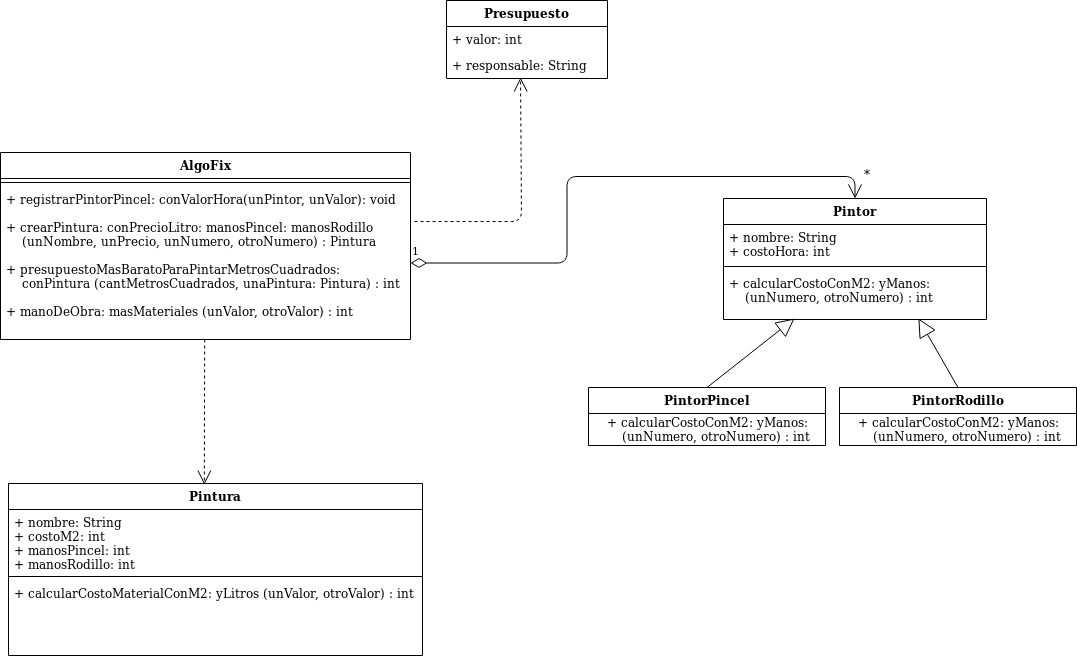

The diagram above was exported from draw.io. Its source (the exported page's mxGraphModel, read from the mxfile embedded in the PNG):
<mxGraphModel dx="1422" dy="763" grid="0" gridSize="10" guides="1" tooltips="1" connect="1" arrows="1" fold="1" page="1" pageScale="1" pageWidth="1169" pageHeight="827" background="#FFFFFF" math="0" shadow="0">
  <root>
    <mxCell id="WIyWlLk6GJQsqaUBKTNV-0" />
    <mxCell id="WIyWlLk6GJQsqaUBKTNV-1" parent="WIyWlLk6GJQsqaUBKTNV-0" />
    <mxCell id="r7MpQ3m1aoOLuTNAniG7-28" value="&lt;div&gt;*&lt;/div&gt;&lt;div&gt;&lt;br&gt;&lt;/div&gt;" style="text;html=1;strokeColor=none;fillColor=none;align=center;verticalAlign=middle;whiteSpace=wrap;rounded=0;" vertex="1" parent="WIyWlLk6GJQsqaUBKTNV-1">
      <mxGeometry x="871" y="237" width="40" height="20" as="geometry" />
    </mxCell>
    <mxCell id="r7MpQ3m1aoOLuTNAniG7-29" value="1" style="endArrow=open;html=1;endSize=12;startArrow=diamondThin;startSize=14;startFill=0;edgeStyle=orthogonalEdgeStyle;align=left;verticalAlign=bottom;entryX=0.5;entryY=0;entryDx=0;entryDy=0;" edge="1" parent="WIyWlLk6GJQsqaUBKTNV-1" source="r7MpQ3m1aoOLuTNAniG7-4" target="r7MpQ3m1aoOLuTNAniG7-10">
      <mxGeometry x="-1" y="3" relative="1" as="geometry">
        <mxPoint x="422" y="179" as="sourcePoint" />
        <mxPoint x="582" y="179" as="targetPoint" />
      </mxGeometry>
    </mxCell>
    <mxCell id="r7MpQ3m1aoOLuTNAniG7-41" value="" style="endArrow=block;endSize=16;endFill=0;html=1;exitX=0.5;exitY=0;exitDx=0;exitDy=0;entryX=0.741;entryY=0.98;entryDx=0;entryDy=0;entryPerimeter=0;" edge="1" parent="WIyWlLk6GJQsqaUBKTNV-1" source="r7MpQ3m1aoOLuTNAniG7-37" target="r7MpQ3m1aoOLuTNAniG7-13">
      <mxGeometry width="160" relative="1" as="geometry">
        <mxPoint x="804" y="445" as="sourcePoint" />
        <mxPoint x="897" y="380" as="targetPoint" />
      </mxGeometry>
    </mxCell>
    <mxCell id="r7MpQ3m1aoOLuTNAniG7-37" value="PintorRodillo" style="swimlane;fontStyle=1;childLayout=stackLayout;horizontal=1;startSize=26;fillColor=none;horizontalStack=0;resizeParent=1;resizeParentMax=0;resizeLast=0;collapsible=1;marginBottom=0;" vertex="1" parent="WIyWlLk6GJQsqaUBKTNV-1">
      <mxGeometry x="863" y="453" width="237" height="58" as="geometry" />
    </mxCell>
    <mxCell id="r7MpQ3m1aoOLuTNAniG7-38" value="+ calcularCostoConM2: yManos:&lt;br&gt;&lt;div&gt;&amp;nbsp;&amp;nbsp;&amp;nbsp; (unNumero, otroNumero) : int&lt;/div&gt;" style="text;html=1;align=center;verticalAlign=middle;resizable=0;points=[];autosize=1;" vertex="1" parent="r7MpQ3m1aoOLuTNAniG7-37">
      <mxGeometry y="26" width="237" height="32" as="geometry" />
    </mxCell>
    <mxCell id="r7MpQ3m1aoOLuTNAniG7-32" value="PintorPincel" style="swimlane;fontStyle=1;childLayout=stackLayout;horizontal=1;startSize=26;fillColor=none;horizontalStack=0;resizeParent=1;resizeParentMax=0;resizeLast=0;collapsible=1;marginBottom=0;" vertex="1" parent="WIyWlLk6GJQsqaUBKTNV-1">
      <mxGeometry x="612" y="453" width="237" height="58" as="geometry" />
    </mxCell>
    <mxCell id="r7MpQ3m1aoOLuTNAniG7-36" value="+ calcularCostoConM2: yManos:&lt;br&gt;&lt;div&gt;&amp;nbsp;&amp;nbsp;&amp;nbsp; (unNumero, otroNumero) : int&lt;/div&gt;" style="text;html=1;align=center;verticalAlign=middle;resizable=0;points=[];autosize=1;" vertex="1" parent="r7MpQ3m1aoOLuTNAniG7-32">
      <mxGeometry y="26" width="237" height="32" as="geometry" />
    </mxCell>
    <mxCell id="r7MpQ3m1aoOLuTNAniG7-42" value="" style="endArrow=block;endSize=16;endFill=0;html=1;exitX=0.5;exitY=0;exitDx=0;exitDy=0;entryX=0.27;entryY=0.98;entryDx=0;entryDy=0;entryPerimeter=0;" edge="1" parent="WIyWlLk6GJQsqaUBKTNV-1" source="r7MpQ3m1aoOLuTNAniG7-32" target="r7MpQ3m1aoOLuTNAniG7-13">
      <mxGeometry width="160" relative="1" as="geometry">
        <mxPoint x="680" y="392" as="sourcePoint" />
        <mxPoint x="840" y="392" as="targetPoint" />
      </mxGeometry>
    </mxCell>
    <mxCell id="r7MpQ3m1aoOLuTNAniG7-1" value="AlgoFix" style="swimlane;fontStyle=1;align=center;verticalAlign=top;childLayout=stackLayout;horizontal=1;startSize=26;horizontalStack=0;resizeParent=1;resizeParentMax=0;resizeLast=0;collapsible=1;marginBottom=0;" vertex="1" parent="WIyWlLk6GJQsqaUBKTNV-1">
      <mxGeometry x="24" y="218" width="410" height="187" as="geometry" />
    </mxCell>
    <mxCell id="r7MpQ3m1aoOLuTNAniG7-3" value="" style="line;strokeWidth=1;fillColor=none;align=left;verticalAlign=middle;spacingTop=-1;spacingLeft=3;spacingRight=3;rotatable=0;labelPosition=right;points=[];portConstraint=eastwest;" vertex="1" parent="r7MpQ3m1aoOLuTNAniG7-1">
      <mxGeometry y="26" width="410" height="8" as="geometry" />
    </mxCell>
    <mxCell id="r7MpQ3m1aoOLuTNAniG7-4" value="+ registrarPintorPincel: conValorHora(unPintor, unValor): void&#10;&#10;+ crearPintura: conPrecioLitro: manosPincel: manosRodillo    &#10;    (unNombre, unPrecio, unNumero, otroNumero) : Pintura&#10;&#10;+ presupuestoMasBaratoParaPintarMetrosCuadrados: &#10;    conPintura (cantMetrosCuadrados, unaPintura: Pintura) : int&#10;&#10;+ manoDeObra: masMateriales (unValor, otroValor) : int&#10;&#10;&#10;" style="text;strokeColor=none;fillColor=none;align=left;verticalAlign=top;spacingLeft=4;spacingRight=4;overflow=hidden;rotatable=0;points=[[0,0.5],[1,0.5]];portConstraint=eastwest;" vertex="1" parent="r7MpQ3m1aoOLuTNAniG7-1">
      <mxGeometry y="34" width="410" height="153" as="geometry" />
    </mxCell>
    <mxCell id="r7MpQ3m1aoOLuTNAniG7-48" value="" style="endArrow=open;endSize=12;dashed=1;html=1;exitX=0.498;exitY=1;exitDx=0;exitDy=0;exitPerimeter=0;entryX=0.473;entryY=0.006;entryDx=0;entryDy=0;entryPerimeter=0;" edge="1" parent="WIyWlLk6GJQsqaUBKTNV-1" source="r7MpQ3m1aoOLuTNAniG7-4" target="r7MpQ3m1aoOLuTNAniG7-43">
      <mxGeometry width="160" relative="1" as="geometry">
        <mxPoint x="161" y="478" as="sourcePoint" />
        <mxPoint x="321" y="478" as="targetPoint" />
      </mxGeometry>
    </mxCell>
    <mxCell id="r7MpQ3m1aoOLuTNAniG7-43" value="Pintura" style="swimlane;fontStyle=1;align=center;verticalAlign=top;childLayout=stackLayout;horizontal=1;startSize=26;horizontalStack=0;resizeParent=1;resizeParentMax=0;resizeLast=0;collapsible=1;marginBottom=0;" vertex="1" parent="WIyWlLk6GJQsqaUBKTNV-1">
      <mxGeometry x="32" y="549" width="414" height="172" as="geometry" />
    </mxCell>
    <mxCell id="r7MpQ3m1aoOLuTNAniG7-44" value="+ nombre: String&#10;+ costoM2: int&#10;+ manosPincel: int&#10;+ manosRodillo: int&#10;&#10;" style="text;strokeColor=none;fillColor=none;align=left;verticalAlign=top;spacingLeft=4;spacingRight=4;overflow=hidden;rotatable=0;points=[[0,0.5],[1,0.5]];portConstraint=eastwest;" vertex="1" parent="r7MpQ3m1aoOLuTNAniG7-43">
      <mxGeometry y="26" width="414" height="63" as="geometry" />
    </mxCell>
    <mxCell id="r7MpQ3m1aoOLuTNAniG7-45" value="" style="line;strokeWidth=1;fillColor=none;align=left;verticalAlign=middle;spacingTop=-1;spacingLeft=3;spacingRight=3;rotatable=0;labelPosition=right;points=[];portConstraint=eastwest;" vertex="1" parent="r7MpQ3m1aoOLuTNAniG7-43">
      <mxGeometry y="89" width="414" height="8" as="geometry" />
    </mxCell>
    <mxCell id="r7MpQ3m1aoOLuTNAniG7-46" value="+ calcularCostoMaterialConM2: yLitros (unValor, otroValor) : int" style="text;strokeColor=none;fillColor=none;align=left;verticalAlign=top;spacingLeft=4;spacingRight=4;overflow=hidden;rotatable=0;points=[[0,0.5],[1,0.5]];portConstraint=eastwest;" vertex="1" parent="r7MpQ3m1aoOLuTNAniG7-43">
      <mxGeometry y="97" width="414" height="75" as="geometry" />
    </mxCell>
    <mxCell id="r7MpQ3m1aoOLuTNAniG7-10" value="Pintor" style="swimlane;fontStyle=1;align=center;verticalAlign=top;childLayout=stackLayout;horizontal=1;startSize=26;horizontalStack=0;resizeParent=1;resizeParentMax=0;resizeLast=0;collapsible=1;marginBottom=0;" vertex="1" parent="WIyWlLk6GJQsqaUBKTNV-1">
      <mxGeometry x="747" y="264" width="263" height="121" as="geometry" />
    </mxCell>
    <mxCell id="r7MpQ3m1aoOLuTNAniG7-11" value="+ nombre: String&#10;+ costoHora: int&#10;&#10;" style="text;strokeColor=none;fillColor=none;align=left;verticalAlign=top;spacingLeft=4;spacingRight=4;overflow=hidden;rotatable=0;points=[[0,0.5],[1,0.5]];portConstraint=eastwest;" vertex="1" parent="r7MpQ3m1aoOLuTNAniG7-10">
      <mxGeometry y="26" width="263" height="38" as="geometry" />
    </mxCell>
    <mxCell id="r7MpQ3m1aoOLuTNAniG7-12" value="" style="line;strokeWidth=1;fillColor=none;align=left;verticalAlign=middle;spacingTop=-1;spacingLeft=3;spacingRight=3;rotatable=0;labelPosition=right;points=[];portConstraint=eastwest;" vertex="1" parent="r7MpQ3m1aoOLuTNAniG7-10">
      <mxGeometry y="64" width="263" height="8" as="geometry" />
    </mxCell>
    <mxCell id="r7MpQ3m1aoOLuTNAniG7-13" value="+ calcularCostoConM2: yManos:&#10;    (unNumero, otroNumero) : int" style="text;strokeColor=none;fillColor=none;align=left;verticalAlign=top;spacingLeft=4;spacingRight=4;overflow=hidden;rotatable=0;points=[[0,0.5],[1,0.5]];portConstraint=eastwest;" vertex="1" parent="r7MpQ3m1aoOLuTNAniG7-10">
      <mxGeometry y="72" width="263" height="49" as="geometry" />
    </mxCell>
    <mxCell id="r7MpQ3m1aoOLuTNAniG7-55" value="" style="endArrow=open;endSize=12;dashed=1;html=1;exitX=1.01;exitY=0.229;exitDx=0;exitDy=0;exitPerimeter=0;entryX=0.46;entryY=0.962;entryDx=0;entryDy=0;entryPerimeter=0;" edge="1" parent="WIyWlLk6GJQsqaUBKTNV-1" source="r7MpQ3m1aoOLuTNAniG7-4" target="r7MpQ3m1aoOLuTNAniG7-53">
      <mxGeometry width="160" relative="1" as="geometry">
        <mxPoint x="514.3600000000001" y="174.48" as="sourcePoint" />
        <mxPoint x="541" y="107" as="targetPoint" />
        <Array as="points">
          <mxPoint x="545" y="287" />
        </Array>
      </mxGeometry>
    </mxCell>
    <mxCell id="r7MpQ3m1aoOLuTNAniG7-51" value="Presupuesto" style="swimlane;fontStyle=1;childLayout=stackLayout;horizontal=1;startSize=26;fillColor=none;horizontalStack=0;resizeParent=1;resizeParentMax=0;resizeLast=0;collapsible=1;marginBottom=0;" vertex="1" parent="WIyWlLk6GJQsqaUBKTNV-1">
      <mxGeometry x="470" y="66" width="161" height="78" as="geometry" />
    </mxCell>
    <mxCell id="r7MpQ3m1aoOLuTNAniG7-52" value="+ valor: int" style="text;strokeColor=none;fillColor=none;align=left;verticalAlign=top;spacingLeft=4;spacingRight=4;overflow=hidden;rotatable=0;points=[[0,0.5],[1,0.5]];portConstraint=eastwest;" vertex="1" parent="r7MpQ3m1aoOLuTNAniG7-51">
      <mxGeometry y="26" width="161" height="26" as="geometry" />
    </mxCell>
    <mxCell id="r7MpQ3m1aoOLuTNAniG7-53" value="+ responsable: String" style="text;strokeColor=none;fillColor=none;align=left;verticalAlign=top;spacingLeft=4;spacingRight=4;overflow=hidden;rotatable=0;points=[[0,0.5],[1,0.5]];portConstraint=eastwest;" vertex="1" parent="r7MpQ3m1aoOLuTNAniG7-51">
      <mxGeometry y="52" width="161" height="26" as="geometry" />
    </mxCell>
  </root>
</mxGraphModel>